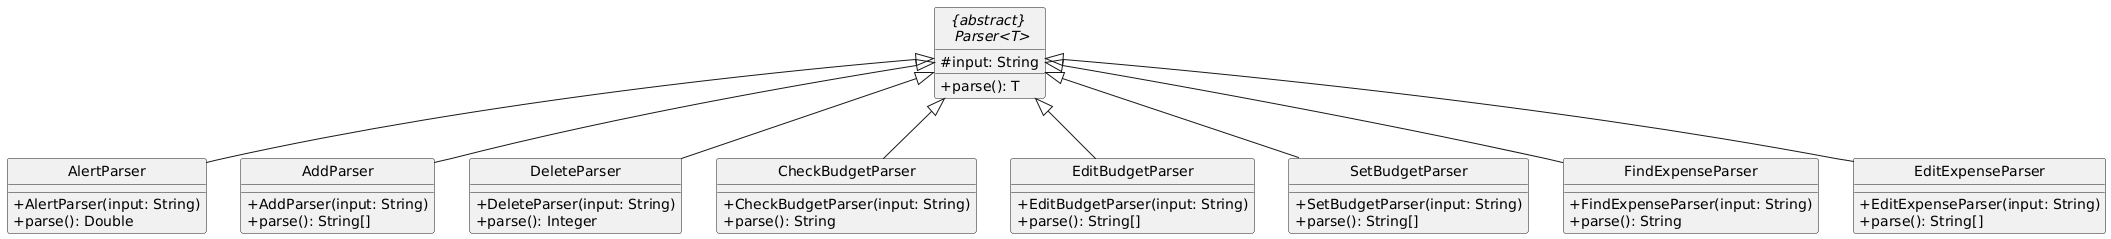

The diagram above was rendered by PlantUML. Its source (embedded in the PNG):
@startuml
hide circle
skinparam classAttributeIconSize 0

abstract  "{abstract} \n Parser<T>" {
    # input: String
    + parse(): T
}

class "AlertParser" {
    + AlertParser(input: String)
    + parse(): Double
}

class "AddParser" {
    + AddParser(input: String)
    + parse(): String[]
}

class "DeleteParser" {
    + DeleteParser(input: String)
    + parse(): Integer
}

class "CheckBudgetParser" {
    + CheckBudgetParser(input: String)
    + parse(): String
}

class "EditBudgetParser" {
    + EditBudgetParser(input: String)
    + parse(): String[]
}

class "SetBudgetParser" {
    + SetBudgetParser(input: String)
    + parse(): String[]
}

class "FindExpenseParser" {
    + FindExpenseParser(input: String)
    + parse(): String
}

class "EditExpenseParser" {
    + EditExpenseParser(input: String)
    + parse(): String[]
}

"{abstract} \n Parser<T>" <|-- "AlertParser"
"{abstract} \n Parser<T>" <|-- "AddParser"
"{abstract} \n Parser<T>" <|-- "DeleteParser"
"{abstract} \n Parser<T>" <|-- "CheckBudgetParser"
"{abstract} \n Parser<T>" <|-- "EditBudgetParser"
"{abstract} \n Parser<T>" <|-- "SetBudgetParser"
"{abstract} \n Parser<T>" <|-- "FindExpenseParser"
"{abstract} \n Parser<T>" <|-- "EditExpenseParser"
@enduml